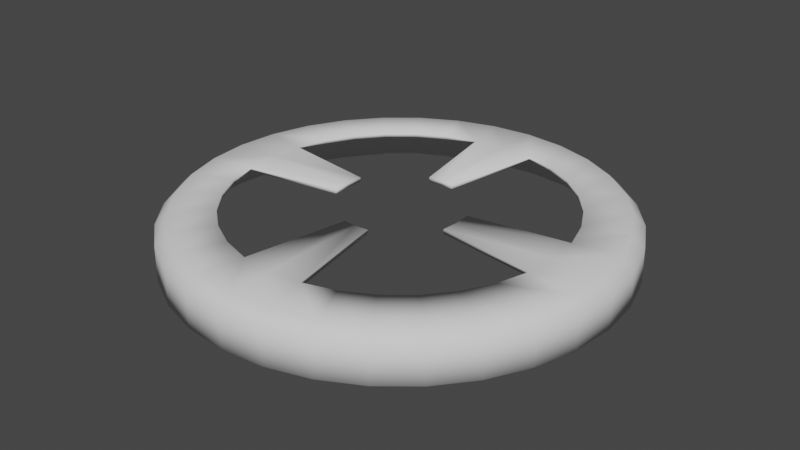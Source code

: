 # Source: target.blend  (saved by Blender 2.90.8; exported with 4.5.12 LTS)
import bpy
from mathutils import Matrix  # noqa: F401  (used for matrix-valued properties, if any)

bpy.ops.wm.read_factory_settings(use_empty=True)
scene = bpy.context.scene
scene.name = 'Scene'

# ---- collections
col_collection = bpy.data.collections.new('Collection'); scene.collection.children.link(col_collection)

# ---- world
world_world = bpy.data.worlds.new('World'); scene.world = world_world
world_world.use_nodes = True; world_world.node_tree.nodes.clear()
_N = world_world.node_tree.nodes; _L = world_world.node_tree.links
n0 = _N.new('ShaderNodeOutputWorld'); n0.name = 'World Output'; n0.location = (300, 300)
n1 = _N.new('ShaderNodeBackground'); n1.name = 'Background'; n1.location = (10, 300)
n1.inputs[0].default_value = (0.05088, 0.05088, 0.05088, 1.0)
_L.new(n1.outputs[0], n0.inputs[0])
n0.is_active_output = True
world_world.color = (0.05088, 0.05088, 0.05088)
world_world.use_sun_shadow = False
world_world.sun_shadow_jitter_overblur = 0.0

# ---- meshes
me_circle = bpy.data.meshes.new('Circle')
me_circle.from_pydata([(0.0, 0.5, 0.0), (-0.09755, 0.4904, 0.0), (-0.1913, 0.4619, 0.0), (-0.2778, 0.4157, 0.0), (-0.3536, 0.3536, 0.0), (-0.4157, 0.2778, 0.0), (-0.4619, 0.1913, 0.0), (-0.4904, 0.09755, 0.0), (-0.5, 3.775e-08, 0.0), (-0.4904, -0.09755, 0.0), (-0.4619, -0.1913, 0.0), (-0.4157, -0.2778, 0.0), (-0.3536, -0.3536, 0.0), (-0.2778, -0.4157, 0.0), (-0.1913, -0.4619, 0.0), (-0.09755, -0.4904, 0.0), (1.629e-07, -0.5, 0.0), (0.09755, -0.4904, 0.0), (0.1913, -0.4619, 0.0), (0.2778, -0.4157, 0.0), (0.3536, -0.3536, 0.0), (0.4157, -0.2778, 0.0), (0.4619, -0.1913, 0.0), (0.4904, -0.09754, 0.0), (0.5, 4.828e-07, 0.0), (0.4904, 0.09755, 0.0), (0.4619, 0.1913, 0.0), (0.4157, 0.2778, 0.0), (0.3536, 0.3536, 0.0), (0.2778, 0.4157, 0.0), (0.1913, 0.4619, 0.0), (0.09754, 0.4904, 0.0), (-1.421e-08, 0.3803, 0.09719), (-0.07419, 0.373, 0.09719), (-0.1455, 0.3513, 0.09719), (-0.2113, 0.3162, 0.09719), (-0.2689, 0.2689, 0.09719), (-0.3162, 0.2113, 0.09719), (-0.3513, 0.1455, 0.09719), (-0.373, 0.07419, 0.09719), (-0.3803, 6.283e-08, 0.09719), (-0.373, -0.07419, 0.09719), (-0.3513, -0.1455, 0.09719), (-0.3162, -0.2113, 0.09719), (-0.2689, -0.2689, 0.09719), (-0.2113, -0.3162, 0.09719), (-0.1455, -0.3513, 0.09719), (-0.07419, -0.373, 0.09719), (1.097e-07, -0.3803, 0.09719), (0.07419, -0.373, 0.09719), (0.1455, -0.3513, 0.09719), (0.2113, -0.3162, 0.09719), (0.2689, -0.2689, 0.09719), (0.3162, -0.2113, 0.09719), (0.3513, -0.1455, 0.09719), (0.373, -0.07419, 0.09719), (0.3803, 4.013e-07, 0.09719), (0.373, 0.07419, 0.09719), (0.3513, 0.1455, 0.09719), (0.3162, 0.2113, 0.09719), (0.2689, 0.2689, 0.09719), (0.2113, 0.3162, 0.09719), (0.1455, 0.3513, 0.09719), (0.07419, 0.373, 0.09719), (-3.36e-08, 0.1402, 0.09719), (-0.03058, 0.1375, 0.09719), (-0.03058, -0.1375, 0.09719), (1.747e-08, -0.1402, 0.09719), (0.03058, -0.1375, 0.09719), (0.03058, 0.1375, 0.09719), (-0.1455, 0.03946, 0.09719), (-0.1484, 1.41e-07, 0.09719), (-0.1455, -0.03946, 0.09719), (0.1455, -0.03946, 0.09719), (0.1484, 3.21e-07, 0.09719), (0.1455, 0.03946, 0.09719), (0.0, 0.5, 0.07503), (-2.645e-09, 0.4777, 0.09719), (-0.0932, 0.4685, 0.09719), (-0.09755, 0.4904, 0.07503), (-0.1828, 0.4414, 0.09719), (-0.1913, 0.4619, 0.07503), (-0.2654, 0.3972, 0.09719), (-0.2778, 0.4157, 0.07503), (-0.3378, 0.3378, 0.09719), (-0.3536, 0.3536, 0.07503), (-0.3972, 0.2654, 0.09719), (-0.4157, 0.2778, 0.07503), (-0.4414, 0.1828, 0.09719), (-0.4619, 0.1913, 0.07503), (-0.4685, 0.0932, 0.09719), (-0.4904, 0.09755, 0.07503), (-0.4777, 4.242e-08, 0.09719), (-0.5, 3.775e-08, 0.07503), (-0.4685, -0.0932, 0.09719), (-0.4904, -0.09755, 0.07503), (-0.4414, -0.1828, 0.09719), (-0.4619, -0.1913, 0.07503), (-0.3972, -0.2654, 0.09719), (-0.4157, -0.2778, 0.07503), (-0.3378, -0.3378, 0.09719), (-0.3536, -0.3536, 0.07503), (-0.2654, -0.3972, 0.09719), (-0.2778, -0.4157, 0.07503), (-0.1828, -0.4414, 0.09719), (-0.1913, -0.4619, 0.07503), (-0.0932, -0.4685, 0.09719), (-0.09755, -0.4904, 0.07503), (1.53e-07, -0.4777, 0.09719), (1.629e-07, -0.5, 0.07503), (0.0932, -0.4685, 0.09719), (0.09755, -0.4904, 0.07503), (0.1828, -0.4414, 0.09719), (0.1913, -0.4619, 0.07503), (0.2654, -0.3972, 0.09719), (0.2778, -0.4157, 0.07503), (0.3378, -0.3378, 0.09719), (0.3536, -0.3536, 0.07503), (0.3972, -0.2654, 0.09719), (0.4157, -0.2778, 0.07503), (0.4414, -0.1828, 0.09719), (0.4619, -0.1913, 0.07503), (0.4685, -0.0932, 0.09719), (0.4904, -0.09754, 0.07503), (0.4777, 4.676e-07, 0.09719), (0.5, 4.828e-07, 0.07503), (0.4685, 0.0932, 0.09719), (0.4904, 0.09755, 0.07503), (0.4414, 0.1828, 0.09719), (0.4619, 0.1913, 0.07503), (0.3972, 0.2654, 0.09719), (0.4157, 0.2778, 0.07503), (0.3378, 0.3378, 0.09719), (0.3536, 0.3536, 0.07503), (0.2654, 0.3972, 0.09719), (0.2778, 0.4157, 0.07503), (0.1828, 0.4414, 0.09719), (0.1913, 0.4619, 0.07503), (0.0932, 0.4685, 0.09719), (0.09754, 0.4904, 0.07503)], [], [(116, 114, 51, 52), (90, 88, 38, 39), (118, 116, 52, 53), (92, 90, 39, 40), (120, 118, 53, 54), (94, 92, 40, 41), (122, 120, 54, 55), (96, 94, 41, 42), (124, 122, 55, 56), (98, 96, 42, 43), (126, 124, 56, 57), (100, 98, 43, 44), (128, 126, 57, 58), (102, 100, 44, 45), (130, 128, 58, 59), (104, 102, 45, 46), (132, 130, 59, 60), (106, 104, 46, 47), (77, 138, 63, 32), (134, 132, 60, 61), (108, 106, 47, 48), (82, 80, 34, 35), (136, 134, 61, 62), (110, 108, 48, 49), (84, 82, 35, 36), (138, 136, 62, 63), (112, 110, 49, 50), (86, 84, 36, 37), (114, 112, 50, 51), (88, 86, 37, 38), (80, 78, 33, 34), (27, 26, 129, 131), (14, 13, 103, 105), (1, 0, 76, 79), (28, 27, 131, 133), (15, 14, 105, 107), (2, 1, 79, 81), (29, 28, 133, 135), (16, 15, 107, 109), (3, 2, 81, 83), (30, 29, 135, 137), (17, 16, 109, 111), (4, 3, 83, 85), (31, 30, 137, 139), (18, 17, 111, 113), (5, 4, 85, 87), (0, 31, 139, 76), (19, 18, 113, 115), (6, 5, 87, 89), (20, 19, 115, 117), (7, 6, 89, 91), (21, 20, 117, 119), (8, 7, 91, 93), (22, 21, 119, 121), (9, 8, 93, 95), (23, 22, 121, 123), (10, 9, 95, 97), (24, 23, 123, 125), (11, 10, 97, 99), (25, 24, 125, 127), (12, 11, 99, 101), (26, 25, 127, 129), (13, 12, 101, 103), (48, 47, 66, 67), (33, 32, 64, 65), (32, 63, 69, 64), (49, 48, 67, 68), (57, 56, 74, 75), (40, 39, 70, 71), (56, 55, 73, 74), (41, 40, 71, 72), (79, 76, 77, 78), (81, 79, 78, 80), (83, 81, 80, 82), (85, 83, 82, 84), (87, 85, 84, 86), (89, 87, 86, 88), (91, 89, 88, 90), (93, 91, 90, 92), (95, 93, 92, 94), (97, 95, 94, 96), (99, 97, 96, 98), (101, 99, 98, 100), (103, 101, 100, 102), (105, 103, 102, 104), (107, 105, 104, 106), (109, 107, 106, 108), (111, 109, 108, 110), (113, 111, 110, 112), (115, 113, 112, 114), (117, 115, 114, 116), (119, 117, 116, 118), (121, 119, 118, 120), (123, 121, 120, 122), (125, 123, 122, 124), (127, 125, 124, 126), (129, 127, 126, 128), (131, 129, 128, 130), (133, 131, 130, 132), (135, 133, 132, 134), (137, 135, 134, 136), (139, 137, 136, 138), (76, 139, 138, 77), (78, 77, 32, 33)])
me_circle.polygons.foreach_set('use_smooth', [True] * 104)
_uv = me_circle.uv_layers.new(name='UVMap')
_uv.uv.foreach_set('vector', [0.0, 0.0, 0.0, 0.0, 0.0, 0.0, 0.0, 0.0, 0.0, 0.0, 0.0, 0.0, 0.0, 0.0, 0.0, 0.0, 0.0, 0.0, 0.0, 0.0, 0.0, 0.0, 0.0, 0.0, 0.0, 0.0, 0.0, 0.0, 0.0, 0.0, 0.0, 0.0, 0.0, 0.0, 0.0, 0.0, 0.0, 0.0, 0.0, 0.0, 0.0, 0.0, 0.0, 0.0, 0.0, 0.0, 0.0, 0.0, 0.0, 0.0, 0.0, 0.0, 0.0, 0.0, 0.0, 0.0, 0.0, 0.0, 0.0, 0.0, 0.0, 0.0, 0.0, 0.0, 0.0, 0.0, 0.0, 0.0, 0.0, 0.0, 0.0, 0.0, 0.0, 0.0, 0.0, 0.0, 0.0, 0.0, 0.0, 0.0, 0.0, 0.0, 0.0, 0.0, 0.0, 0.0, 0.0, 0.0, 0.0, 0.0, 0.0, 0.0, 0.0, 0.0, 0.0, 0.0, 0.0, 0.0, 0.0, 0.0, 0.0, 0.0, 0.0, 0.0, 0.0, 0.0, 0.0, 0.0, 0.0, 0.0, 0.0, 0.0, 0.0, 0.0, 0.0, 0.0, 0.0, 0.0, 0.0, 0.0, 0.0, 0.0, 0.0, 0.0, 0.0, 0.0, 0.0, 0.0, 0.0, 0.0, 0.0, 0.0, 0.0, 0.0, 0.0, 0.0, 0.0, 0.0, 0.0, 0.0, 0.0, 0.0, 0.0, 0.0, 0.0, 0.0, 0.0, 0.0, 0.0, 0.0, 0.0, 0.0, 0.0, 0.0, 0.0, 0.0, 0.0, 0.0, 0.0, 0.0, 0.0, 0.0, 0.0, 0.0, 0.0, 0.0, 0.0, 0.0, 0.0, 0.0, 0.0, 0.0, 0.0, 0.0, 0.0, 0.0, 0.0, 0.0, 0.0, 0.0, 0.0, 0.0, 0.0, 0.0, 0.0, 0.0, 0.0, 0.0, 0.0, 0.0, 0.0, 0.0, 0.0, 0.0, 0.0, 0.0, 0.0, 0.0, 0.0, 0.0, 0.0, 0.0, 0.0, 0.0, 0.0, 0.0, 0.0, 0.0, 0.0, 0.0, 0.0, 0.0, 0.0, 0.0, 0.0, 0.0, 0.0, 0.0, 0.0, 0.0, 0.0, 0.0, 0.0, 0.0, 0.0, 0.0, 0.0, 0.0, 0.0, 0.0, 0.0, 0.0, 0.0, 0.0, 0.0, 0.0, 0.0, 0.0, 0.0, 0.0, 0.0, 0.0, 0.0, 0.0, 0.0, 0.0, 0.0, 0.0, 0.0, 0.0, 0.0, 0.0, 0.0, 0.0, 0.0, 0.0, 0.0, 0.0, 0.0, 0.0, 0.0, 0.0, 0.0, 0.0, 0.0, 0.0, 0.0, 0.0, 0.0, 0.0, 0.0, 0.0, 0.0, 0.0, 0.0, 0.0, 0.0, 0.0, 0.0, 0.0, 0.0, 0.0, 0.0, 0.0, 0.0, 0.0, 0.0, 0.0, 0.0, 0.0, 0.0, 0.0, 0.0, 0.0, 0.0, 0.0, 0.0, 0.0, 0.0, 0.0, 0.0, 0.0, 0.0, 0.0, 0.0, 0.0, 0.0, 0.0, 0.0, 0.0, 0.0, 0.0, 0.0, 0.0, 0.0, 0.0, 0.0, 0.0, 0.0, 0.0, 0.0, 0.0, 0.0, 0.0, 0.0, 0.0, 0.0, 0.0, 0.0, 0.0, 0.0, 0.0, 0.0, 0.0, 0.0, 0.0, 0.0, 0.0, 0.0, 0.0, 0.0, 0.0, 0.0, 0.0, 0.0, 0.0, 0.0, 0.0, 0.0, 0.0, 0.0, 0.0, 0.0, 0.0, 0.0, 0.0, 0.0, 0.0, 0.0, 0.0, 0.0, 0.0, 0.0, 0.0, 0.0, 0.0, 0.0, 0.0, 0.0, 0.0, 0.0, 0.0, 0.0, 0.0, 0.0, 0.0, 0.0, 0.0, 0.0, 0.0, 0.0, 0.0, 0.0, 0.0, 0.0, 0.0, 0.0, 0.0, 0.0, 0.0, 0.0, 0.0, 0.0, 0.0, 0.0, 0.0, 0.0, 0.0, 0.0, 0.0, 0.0, 0.0, 0.0, 0.0, 0.0, 0.0, 0.0, 0.0, 0.0, 0.0, 0.0, 0.0, 0.0, 0.0, 0.0, 0.0, 0.0, 0.0, 0.0, 0.0, 0.0, 0.0, 0.0, 0.0, 0.0, 0.0, 0.0, 0.0, 0.0, 0.0, 0.0, 0.0, 0.0, 0.0, 0.0, 0.0, 0.0, 0.0, 0.0, 0.0, 0.0, 0.0, 0.0, 0.0, 0.0, 0.0, 0.0, 0.0, 0.0, 0.0, 0.0, 0.0, 0.0, 0.0, 0.0, 0.0, 0.0, 0.0, 0.0, 0.0, 0.0, 0.0, 0.0, 0.0, 0.0, 0.0, 0.0, 0.0, 0.0, 0.0, 0.0, 0.0, 0.0, 0.0, 0.0, 0.0, 0.0, 0.0, 0.0, 0.0, 0.0, 0.0, 0.0, 0.0, 0.0, 0.0, 0.0, 0.0, 0.0, 0.0, 0.0, 0.0, 0.0, 0.0, 0.0, 0.0, 0.0, 0.0, 0.0, 0.0, 0.0, 0.0, 0.0, 0.0, 0.0, 0.0, 0.0, 0.0, 0.0, 0.0, 0.0, 0.0, 0.0, 0.0, 0.0, 0.0, 0.0, 0.0, 0.0, 0.0, 0.0, 0.0, 0.0, 0.0, 0.0, 0.0, 0.0, 0.0, 0.0, 0.0, 0.0, 0.0, 0.0, 0.0, 0.0, 0.0, 0.0, 0.0, 0.0, 0.0, 0.0, 0.0, 0.0, 0.0, 0.0, 0.0, 0.0, 0.0, 0.0, 0.0, 0.0, 0.0, 0.0, 0.0, 0.0, 0.0, 0.0, 0.0, 0.0, 0.0, 0.0, 0.0, 0.0, 0.0, 0.0, 0.0, 0.0, 0.0, 0.0, 0.0, 0.0, 0.0, 0.0, 0.0, 0.0, 0.0, 0.0, 0.0, 0.0, 0.0, 0.0, 0.0, 0.0, 0.0, 0.0, 0.0, 0.0, 0.0, 0.0, 0.0, 0.0, 0.0, 0.0, 0.0, 0.0, 0.0, 0.0, 0.0, 0.0, 0.0, 0.0, 0.0, 0.0, 0.0, 0.0, 0.0, 0.0, 0.0, 0.0, 0.0, 0.0, 0.0, 0.0, 0.0, 0.0, 0.0, 0.0, 0.0, 0.0, 0.0, 0.0, 0.0, 0.0, 0.0, 0.0, 0.0, 0.0, 0.0, 0.0, 0.0, 0.0, 0.0, 0.0, 0.0, 0.0, 0.0, 0.0, 0.0, 0.0, 0.0, 0.0, 0.0, 0.0, 0.0, 0.0, 0.0, 0.0, 0.0, 0.0, 0.0, 0.0, 0.0, 0.0, 0.0, 0.0, 0.0, 0.0, 0.0, 0.0, 0.0, 0.0, 0.0, 0.0, 0.0, 0.0, 0.0, 0.0, 0.0, 0.0, 0.0, 0.0, 0.0, 0.0, 0.0, 0.0, 0.0, 0.0, 0.0, 0.0, 0.0, 0.0, 0.0, 0.0, 0.0, 0.0, 0.0, 0.0, 0.0, 0.0, 0.0, 0.0, 0.0, 0.0, 0.0, 0.0, 0.0, 0.0, 0.0, 0.0, 0.0, 0.0, 0.0, 0.0, 0.0, 0.0, 0.0, 0.0, 0.0, 0.0, 0.0, 0.0, 0.0, 0.0, 0.0, 0.0, 0.0, 0.0, 0.0, 0.0, 0.0, 0.0, 0.0, 0.0, 0.0, 0.0, 0.0, 0.0, 0.0, 0.0, 0.0, 0.0, 0.0, 0.0, 0.0, 0.0, 0.0, 0.0, 0.0, 0.0, 0.0, 0.0, 0.0, 0.0, 0.0, 0.0, 0.0, 0.0, 0.0, 0.0, 0.0, 0.0, 0.0, 0.0, 0.0, 0.0, 0.0, 0.0, 0.0, 0.0, 0.0, 0.0, 0.0, 0.0, 0.0, 0.0, 0.0, 0.0, 0.0, 0.0, 0.0, 0.0, 0.0, 0.0, 0.0, 0.0, 0.0, 0.0, 0.0, 0.0, 0.0, 0.0, 0.0, 0.0, 0.0, 0.0, 0.0, 0.0, 0.0, 0.0, 0.0, 0.0, 0.0, 0.0, 0.0, 0.0, 0.0, 0.0, 0.0, 0.0, 0.0, 0.0, 0.0, 0.0, 0.0, 0.0, 0.0, 0.0, 0.0, 0.0, 0.0, 0.0, 0.0, 0.0, 0.0, 0.0, 0.0, 0.0, 0.0, 0.0, 0.0, 0.0, 0.0, 0.0, 0.0, 0.0, 0.0, 0.0, 0.0, 0.0, 0.0, 0.0, 0.0])
me_circle.use_remesh_fix_poles = True
me_circle.use_remesh_preserve_attributes = False
me_circle.use_mirror_vertex_groups = False
me_circle.update()

# ---- objects
ob_circle = bpy.data.objects.new('Circle', me_circle)

# ---- transforms, parenting, visibility, modifiers, constraints
ob_circle.location = (0.0, 0.0, 0.0)
ob_circle.lineart.crease_threshold = 0.0
_m = ob_circle.modifiers.new('Solidify', 'SOLIDIFY')

# ---- collection membership
col_collection.objects.link(ob_circle)

# ---- scene / render settings (as saved in the file)
scene.frame_start = 1; scene.frame_end = 250; scene.frame_set(1)
scene.render.engine = 'BLENDER_EEVEE_NEXT'
scene.cycles.use_denoising = False
scene.cycles.samples = 128
scene.cycles.sampling_pattern = 'TABULATED_SOBOL'
scene.cycles.use_adaptive_sampling = False
scene.cycles.use_light_tree = False
scene.view_settings.view_transform = 'Filmic'
bpy.context.view_layer.update()

# ---- added for rendering (the .blend has no active camera and no usable light): camera, sun
cam_auto = bpy.data.cameras.new('AutoCamera')
cam_auto.lens = 50.0
cam_auto.sensor_width = 36.0
cam_auto.clip_end = 1000.0
ob_auto_camera = bpy.data.objects.new('AutoCamera', cam_auto)
scene.collection.objects.link(ob_auto_camera)
ob_auto_camera.location = (1.33831, -1.60598, 1.12425)
ob_auto_camera.rotation_euler = (1.09748, -7.21219e-08, 0.694738)
scene.camera = ob_auto_camera
light_auto_sun = bpy.data.lights.new('AutoSun', 'SUN')
light_auto_sun.energy = 3.0
light_auto_sun.angle = 0.0523599
ob_auto_sun = bpy.data.objects.new('AutoSun', light_auto_sun)
scene.collection.objects.link(ob_auto_sun)
ob_auto_sun.rotation_euler = (0.872665, 0.174533, 0.523599)
bpy.context.view_layer.update()
